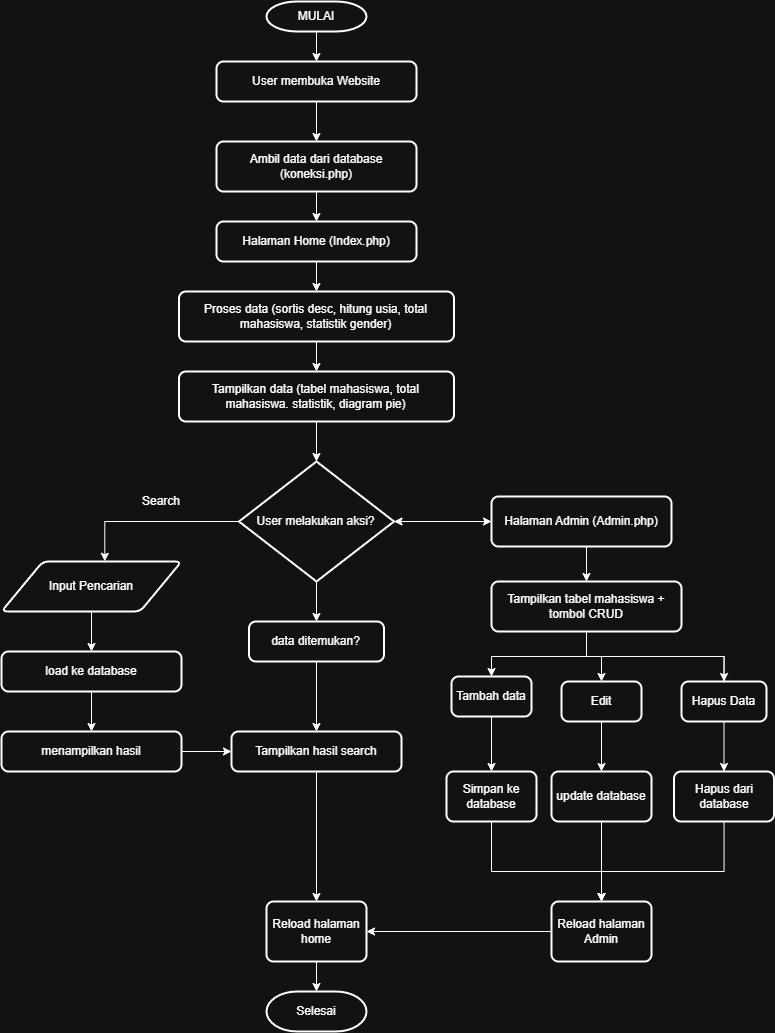

The diagram above was exported from draw.io. Its source (the exported page's mxGraphModel, read from the mxfile embedded in the PNG):
<mxGraphModel dx="1646" dy="1064" grid="1" gridSize="10" guides="1" tooltips="1" connect="1" arrows="1" fold="1" page="1" pageScale="1" pageWidth="850" pageHeight="1100" math="0" shadow="0">
  <root>
    <mxCell id="0" />
    <mxCell id="1" parent="0" />
    <mxCell id="YzMEvvnwPzI0Pgbv8mvD-28" edge="1" parent="1" source="YzMEvvnwPzI0Pgbv8mvD-3" style="edgeStyle=orthogonalEdgeStyle;rounded=0;orthogonalLoop=1;jettySize=auto;html=1;" target="YzMEvvnwPzI0Pgbv8mvD-4" value="">
      <mxGeometry relative="1" as="geometry" />
    </mxCell>
    <mxCell id="YzMEvvnwPzI0Pgbv8mvD-3" parent="1" style="strokeWidth=2;html=1;shape=mxgraph.flowchart.terminator;whiteSpace=wrap;" value="MULAI" vertex="1">
      <mxGeometry height="30" width="100" x="325" y="50" as="geometry" />
    </mxCell>
    <mxCell id="YzMEvvnwPzI0Pgbv8mvD-29" edge="1" parent="1" source="YzMEvvnwPzI0Pgbv8mvD-4" style="edgeStyle=orthogonalEdgeStyle;rounded=0;orthogonalLoop=1;jettySize=auto;html=1;" target="YzMEvvnwPzI0Pgbv8mvD-5" value="">
      <mxGeometry relative="1" as="geometry" />
    </mxCell>
    <mxCell id="YzMEvvnwPzI0Pgbv8mvD-4" parent="1" style="rounded=1;whiteSpace=wrap;html=1;absoluteArcSize=1;arcSize=14;strokeWidth=2;" value="User membuka Website" vertex="1">
      <mxGeometry height="40" width="200" x="275" y="110" as="geometry" />
    </mxCell>
    <mxCell id="YzMEvvnwPzI0Pgbv8mvD-30" edge="1" parent="1" source="YzMEvvnwPzI0Pgbv8mvD-5" style="edgeStyle=orthogonalEdgeStyle;rounded=0;orthogonalLoop=1;jettySize=auto;html=1;" target="YzMEvvnwPzI0Pgbv8mvD-6" value="">
      <mxGeometry relative="1" as="geometry" />
    </mxCell>
    <mxCell id="YzMEvvnwPzI0Pgbv8mvD-5" parent="1" style="rounded=1;whiteSpace=wrap;html=1;absoluteArcSize=1;arcSize=14;strokeWidth=2;" value="Ambil data dari database (koneksi.php)" vertex="1">
      <mxGeometry height="50" width="200" x="275" y="190" as="geometry" />
    </mxCell>
    <mxCell id="YzMEvvnwPzI0Pgbv8mvD-31" edge="1" parent="1" source="YzMEvvnwPzI0Pgbv8mvD-6" style="edgeStyle=orthogonalEdgeStyle;rounded=0;orthogonalLoop=1;jettySize=auto;html=1;" target="YzMEvvnwPzI0Pgbv8mvD-7" value="">
      <mxGeometry relative="1" as="geometry" />
    </mxCell>
    <mxCell id="YzMEvvnwPzI0Pgbv8mvD-6" parent="1" style="rounded=1;whiteSpace=wrap;html=1;absoluteArcSize=1;arcSize=14;strokeWidth=2;" value="Halaman Home (Index.php)" vertex="1">
      <mxGeometry height="40" width="200" x="275" y="270" as="geometry" />
    </mxCell>
    <mxCell id="YzMEvvnwPzI0Pgbv8mvD-32" edge="1" parent="1" source="YzMEvvnwPzI0Pgbv8mvD-7" style="edgeStyle=orthogonalEdgeStyle;rounded=0;orthogonalLoop=1;jettySize=auto;html=1;" target="YzMEvvnwPzI0Pgbv8mvD-8" value="">
      <mxGeometry relative="1" as="geometry" />
    </mxCell>
    <mxCell id="YzMEvvnwPzI0Pgbv8mvD-7" parent="1" style="rounded=1;whiteSpace=wrap;html=1;absoluteArcSize=1;arcSize=14;strokeWidth=2;" value="Proses data (sortis desc, hitung usia, total mahasiswa, statistik gender)" vertex="1">
      <mxGeometry height="50" width="275" x="237.5" y="340" as="geometry" />
    </mxCell>
    <mxCell id="YzMEvvnwPzI0Pgbv8mvD-33" edge="1" parent="1" source="YzMEvvnwPzI0Pgbv8mvD-8" style="edgeStyle=orthogonalEdgeStyle;rounded=0;orthogonalLoop=1;jettySize=auto;html=1;" target="YzMEvvnwPzI0Pgbv8mvD-9" value="">
      <mxGeometry relative="1" as="geometry" />
    </mxCell>
    <mxCell id="YzMEvvnwPzI0Pgbv8mvD-8" parent="1" style="rounded=1;whiteSpace=wrap;html=1;absoluteArcSize=1;arcSize=14;strokeWidth=2;" value="Tampilkan data (tabel mahasiswa, total mahasiswa. statistik, diagram pie)" vertex="1">
      <mxGeometry height="50" width="275" x="237.5" y="420" as="geometry" />
    </mxCell>
    <mxCell id="YzMEvvnwPzI0Pgbv8mvD-34" edge="1" parent="1" source="YzMEvvnwPzI0Pgbv8mvD-9" style="edgeStyle=orthogonalEdgeStyle;rounded=0;orthogonalLoop=1;jettySize=auto;html=1;" target="YzMEvvnwPzI0Pgbv8mvD-13" value="">
      <mxGeometry relative="1" as="geometry" />
    </mxCell>
    <mxCell id="YzMEvvnwPzI0Pgbv8mvD-41" edge="1" parent="1" source="YzMEvvnwPzI0Pgbv8mvD-9" style="edgeStyle=orthogonalEdgeStyle;rounded=0;orthogonalLoop=1;jettySize=auto;html=1;" target="YzMEvvnwPzI0Pgbv8mvD-23" value="">
      <mxGeometry relative="1" as="geometry" />
    </mxCell>
    <mxCell id="YzMEvvnwPzI0Pgbv8mvD-9" parent="1" style="strokeWidth=2;html=1;shape=mxgraph.flowchart.decision;whiteSpace=wrap;" value="User melakukan aksi?" vertex="1">
      <mxGeometry height="120" width="155" x="297.5" y="510" as="geometry" />
    </mxCell>
    <mxCell id="YzMEvvnwPzI0Pgbv8mvD-43" edge="1" parent="1" source="YzMEvvnwPzI0Pgbv8mvD-10" style="edgeStyle=orthogonalEdgeStyle;rounded=0;orthogonalLoop=1;jettySize=auto;html=1;" target="YzMEvvnwPzI0Pgbv8mvD-12" value="">
      <mxGeometry relative="1" as="geometry" />
    </mxCell>
    <mxCell id="YzMEvvnwPzI0Pgbv8mvD-10" parent="1" style="rounded=1;whiteSpace=wrap;html=1;absoluteArcSize=1;arcSize=14;strokeWidth=2;" value="load ke database" vertex="1">
      <mxGeometry height="40" width="180" x="60" y="700" as="geometry" />
    </mxCell>
    <mxCell id="YzMEvvnwPzI0Pgbv8mvD-42" edge="1" parent="1" source="YzMEvvnwPzI0Pgbv8mvD-11" style="edgeStyle=orthogonalEdgeStyle;rounded=0;orthogonalLoop=1;jettySize=auto;html=1;" target="YzMEvvnwPzI0Pgbv8mvD-10" value="">
      <mxGeometry relative="1" as="geometry" />
    </mxCell>
    <mxCell id="YzMEvvnwPzI0Pgbv8mvD-11" parent="1" style="shape=parallelogram;html=1;strokeWidth=2;perimeter=parallelogramPerimeter;whiteSpace=wrap;rounded=1;arcSize=12;size=0.23;" value="Input Pencarian" vertex="1">
      <mxGeometry height="50" width="180" x="60" y="610" as="geometry" />
    </mxCell>
    <mxCell id="YzMEvvnwPzI0Pgbv8mvD-45" edge="1" parent="1" source="YzMEvvnwPzI0Pgbv8mvD-12" style="edgeStyle=orthogonalEdgeStyle;rounded=0;orthogonalLoop=1;jettySize=auto;html=1;" target="YzMEvvnwPzI0Pgbv8mvD-24" value="">
      <mxGeometry relative="1" as="geometry" />
    </mxCell>
    <mxCell id="YzMEvvnwPzI0Pgbv8mvD-12" parent="1" style="rounded=1;whiteSpace=wrap;html=1;absoluteArcSize=1;arcSize=14;strokeWidth=2;" value="menampilkan hasil" vertex="1">
      <mxGeometry height="40" width="180" x="60" y="780" as="geometry" />
    </mxCell>
    <mxCell id="YzMEvvnwPzI0Pgbv8mvD-38" edge="1" parent="1" source="YzMEvvnwPzI0Pgbv8mvD-13" style="edgeStyle=orthogonalEdgeStyle;rounded=0;orthogonalLoop=1;jettySize=auto;html=1;" target="YzMEvvnwPzI0Pgbv8mvD-9">
      <mxGeometry relative="1" as="geometry" />
    </mxCell>
    <mxCell id="YzMEvvnwPzI0Pgbv8mvD-40" edge="1" parent="1" style="edgeStyle=orthogonalEdgeStyle;rounded=0;orthogonalLoop=1;jettySize=auto;html=1;" target="YzMEvvnwPzI0Pgbv8mvD-14" value="">
      <mxGeometry relative="1" as="geometry">
        <mxPoint x="645" y="595" as="sourcePoint" />
      </mxGeometry>
    </mxCell>
    <mxCell id="YzMEvvnwPzI0Pgbv8mvD-13" parent="1" style="rounded=1;whiteSpace=wrap;html=1;absoluteArcSize=1;arcSize=14;strokeWidth=2;" value="Halaman Admin (Admin.php)" vertex="1">
      <mxGeometry height="50" width="180" x="550" y="545" as="geometry" />
    </mxCell>
    <mxCell id="YzMEvvnwPzI0Pgbv8mvD-46" edge="1" parent="1" source="YzMEvvnwPzI0Pgbv8mvD-21" style="edgeStyle=orthogonalEdgeStyle;rounded=0;orthogonalLoop=1;jettySize=auto;html=1;entryX=0.5;entryY=0;entryDx=0;entryDy=0;exitX=0.5;exitY=0;exitDx=0;exitDy=0;">
      <mxGeometry relative="1" as="geometry">
        <mxPoint x="550" y="725" as="targetPoint" />
      </mxGeometry>
    </mxCell>
    <mxCell id="YzMEvvnwPzI0Pgbv8mvD-47" edge="1" parent="1" source="YzMEvvnwPzI0Pgbv8mvD-14" style="edgeStyle=orthogonalEdgeStyle;rounded=0;orthogonalLoop=1;jettySize=auto;html=1;" target="YzMEvvnwPzI0Pgbv8mvD-16" value="">
      <mxGeometry relative="1" as="geometry" />
    </mxCell>
    <mxCell id="YzMEvvnwPzI0Pgbv8mvD-49" edge="1" parent="1" source="YzMEvvnwPzI0Pgbv8mvD-14" style="edgeStyle=orthogonalEdgeStyle;rounded=0;orthogonalLoop=1;jettySize=auto;html=1;" target="YzMEvvnwPzI0Pgbv8mvD-17">
      <mxGeometry relative="1" as="geometry" />
    </mxCell>
    <mxCell id="YzMEvvnwPzI0Pgbv8mvD-14" parent="1" style="rounded=1;whiteSpace=wrap;html=1;absoluteArcSize=1;arcSize=14;strokeWidth=2;" value="Tampilkan tabel mahasiswa + tombol CRUD" vertex="1">
      <mxGeometry height="50" width="190" x="550" y="630" as="geometry" />
    </mxCell>
    <mxCell id="YzMEvvnwPzI0Pgbv8mvD-52" edge="1" parent="1" source="YzMEvvnwPzI0Pgbv8mvD-16" style="edgeStyle=orthogonalEdgeStyle;rounded=0;orthogonalLoop=1;jettySize=auto;html=1;" target="YzMEvvnwPzI0Pgbv8mvD-20" value="">
      <mxGeometry relative="1" as="geometry" />
    </mxCell>
    <mxCell id="YzMEvvnwPzI0Pgbv8mvD-16" parent="1" style="rounded=1;whiteSpace=wrap;html=1;absoluteArcSize=1;arcSize=14;strokeWidth=2;" value="Edit" vertex="1">
      <mxGeometry height="40" width="80" x="620" y="730" as="geometry" />
    </mxCell>
    <mxCell id="YzMEvvnwPzI0Pgbv8mvD-51" edge="1" parent="1" source="YzMEvvnwPzI0Pgbv8mvD-17" style="edgeStyle=orthogonalEdgeStyle;rounded=0;orthogonalLoop=1;jettySize=auto;html=1;" target="YzMEvvnwPzI0Pgbv8mvD-22" value="">
      <mxGeometry relative="1" as="geometry" />
    </mxCell>
    <mxCell id="YzMEvvnwPzI0Pgbv8mvD-17" parent="1" style="rounded=1;whiteSpace=wrap;html=1;absoluteArcSize=1;arcSize=14;strokeWidth=2;" value="Hapus Data" vertex="1">
      <mxGeometry height="40" width="85" x="740" y="730" as="geometry" />
    </mxCell>
    <mxCell id="YzMEvvnwPzI0Pgbv8mvD-59" edge="1" parent="1" source="YzMEvvnwPzI0Pgbv8mvD-19" style="edgeStyle=orthogonalEdgeStyle;rounded=0;orthogonalLoop=1;jettySize=auto;html=1;entryX=0.5;entryY=0;entryDx=0;entryDy=0;" target="YzMEvvnwPzI0Pgbv8mvD-55">
      <mxGeometry relative="1" as="geometry">
        <Array as="points">
          <mxPoint x="550" y="920" />
          <mxPoint x="660" y="920" />
        </Array>
        <mxPoint x="560" y="940" as="targetPoint" />
      </mxGeometry>
    </mxCell>
    <mxCell id="YzMEvvnwPzI0Pgbv8mvD-19" parent="1" style="rounded=1;whiteSpace=wrap;html=1;absoluteArcSize=1;arcSize=14;strokeWidth=2;" value="Simpan ke database" vertex="1">
      <mxGeometry height="50" width="90" x="505" y="820" as="geometry" />
    </mxCell>
    <mxCell id="YzMEvvnwPzI0Pgbv8mvD-60" edge="1" parent="1" source="YzMEvvnwPzI0Pgbv8mvD-20" style="edgeStyle=orthogonalEdgeStyle;rounded=0;orthogonalLoop=1;jettySize=auto;html=1;" target="YzMEvvnwPzI0Pgbv8mvD-55" value="">
      <mxGeometry relative="1" as="geometry" />
    </mxCell>
    <mxCell id="YzMEvvnwPzI0Pgbv8mvD-20" parent="1" style="rounded=1;whiteSpace=wrap;html=1;absoluteArcSize=1;arcSize=14;strokeWidth=2;" value="update database" vertex="1">
      <mxGeometry height="50" width="100" x="610" y="820" as="geometry" />
    </mxCell>
    <mxCell id="YzMEvvnwPzI0Pgbv8mvD-61" edge="1" parent="1" source="YzMEvvnwPzI0Pgbv8mvD-22" style="edgeStyle=orthogonalEdgeStyle;rounded=0;orthogonalLoop=1;jettySize=auto;html=1;entryX=0.5;entryY=0;entryDx=0;entryDy=0;" target="YzMEvvnwPzI0Pgbv8mvD-55">
      <mxGeometry relative="1" as="geometry">
        <Array as="points">
          <mxPoint x="783" y="920" />
          <mxPoint x="660" y="920" />
        </Array>
      </mxGeometry>
    </mxCell>
    <mxCell id="YzMEvvnwPzI0Pgbv8mvD-22" parent="1" style="rounded=1;whiteSpace=wrap;html=1;absoluteArcSize=1;arcSize=14;strokeWidth=2;" value="Hapus dari database" vertex="1">
      <mxGeometry height="50" width="100" x="732.5" y="820" as="geometry" />
    </mxCell>
    <mxCell id="YzMEvvnwPzI0Pgbv8mvD-44" edge="1" parent="1" source="YzMEvvnwPzI0Pgbv8mvD-23" style="edgeStyle=orthogonalEdgeStyle;rounded=0;orthogonalLoop=1;jettySize=auto;html=1;" target="YzMEvvnwPzI0Pgbv8mvD-24" value="">
      <mxGeometry relative="1" as="geometry" />
    </mxCell>
    <mxCell id="YzMEvvnwPzI0Pgbv8mvD-23" parent="1" style="rounded=1;whiteSpace=wrap;html=1;absoluteArcSize=1;arcSize=14;strokeWidth=2;" value="data ditemukan?" vertex="1">
      <mxGeometry height="40" width="135" x="307.5" y="670" as="geometry" />
    </mxCell>
    <mxCell id="YzMEvvnwPzI0Pgbv8mvD-63" edge="1" parent="1" source="YzMEvvnwPzI0Pgbv8mvD-24" style="edgeStyle=orthogonalEdgeStyle;rounded=0;orthogonalLoop=1;jettySize=auto;html=1;" target="YzMEvvnwPzI0Pgbv8mvD-25" value="">
      <mxGeometry relative="1" as="geometry" />
    </mxCell>
    <mxCell id="YzMEvvnwPzI0Pgbv8mvD-24" parent="1" style="rounded=1;whiteSpace=wrap;html=1;absoluteArcSize=1;arcSize=14;strokeWidth=2;" value="Tampilkan hasil search" vertex="1">
      <mxGeometry height="40" width="170" x="290" y="780" as="geometry" />
    </mxCell>
    <mxCell id="YzMEvvnwPzI0Pgbv8mvD-62" edge="1" parent="1" source="YzMEvvnwPzI0Pgbv8mvD-25" style="edgeStyle=orthogonalEdgeStyle;rounded=0;orthogonalLoop=1;jettySize=auto;html=1;" target="YzMEvvnwPzI0Pgbv8mvD-27" value="">
      <mxGeometry relative="1" as="geometry" />
    </mxCell>
    <mxCell id="YzMEvvnwPzI0Pgbv8mvD-25" parent="1" style="rounded=1;whiteSpace=wrap;html=1;absoluteArcSize=1;arcSize=14;strokeWidth=2;" value="Reload halaman home" vertex="1">
      <mxGeometry height="60" width="100" x="325" y="950" as="geometry" />
    </mxCell>
    <mxCell id="YzMEvvnwPzI0Pgbv8mvD-27" parent="1" style="strokeWidth=2;html=1;shape=mxgraph.flowchart.terminator;whiteSpace=wrap;" value="Selesai" vertex="1">
      <mxGeometry height="40" width="100" x="325" y="1040" as="geometry" />
    </mxCell>
    <mxCell id="YzMEvvnwPzI0Pgbv8mvD-37" edge="1" parent="1" source="YzMEvvnwPzI0Pgbv8mvD-9" style="edgeStyle=orthogonalEdgeStyle;rounded=0;orthogonalLoop=1;jettySize=auto;html=1;entryX=0.574;entryY=-0.005;entryDx=0;entryDy=0;entryPerimeter=0;" target="YzMEvvnwPzI0Pgbv8mvD-11">
      <mxGeometry relative="1" as="geometry" />
    </mxCell>
    <mxCell id="YzMEvvnwPzI0Pgbv8mvD-50" edge="1" parent="1" source="YzMEvvnwPzI0Pgbv8mvD-17" style="edgeStyle=orthogonalEdgeStyle;rounded=0;orthogonalLoop=1;jettySize=auto;html=1;entryX=0.5;entryY=0;entryDx=0;entryDy=0;exitX=0.5;exitY=0;exitDx=0;exitDy=0;" target="YzMEvvnwPzI0Pgbv8mvD-21" value="">
      <mxGeometry relative="1" as="geometry">
        <mxPoint x="748" y="730" as="sourcePoint" />
        <mxPoint x="550" y="725" as="targetPoint" />
      </mxGeometry>
    </mxCell>
    <mxCell id="YzMEvvnwPzI0Pgbv8mvD-53" edge="1" parent="1" source="YzMEvvnwPzI0Pgbv8mvD-21" style="edgeStyle=orthogonalEdgeStyle;rounded=0;orthogonalLoop=1;jettySize=auto;html=1;" target="YzMEvvnwPzI0Pgbv8mvD-19" value="">
      <mxGeometry relative="1" as="geometry" />
    </mxCell>
    <mxCell id="YzMEvvnwPzI0Pgbv8mvD-21" parent="1" style="rounded=1;whiteSpace=wrap;html=1;absoluteArcSize=1;arcSize=14;strokeWidth=2;" value="Tambah data" vertex="1">
      <mxGeometry height="40" width="80" x="510" y="725" as="geometry" />
    </mxCell>
    <mxCell id="YzMEvvnwPzI0Pgbv8mvD-64" edge="1" parent="1" source="YzMEvvnwPzI0Pgbv8mvD-55" style="edgeStyle=orthogonalEdgeStyle;rounded=0;orthogonalLoop=1;jettySize=auto;html=1;" target="YzMEvvnwPzI0Pgbv8mvD-25" value="">
      <mxGeometry relative="1" as="geometry" />
    </mxCell>
    <mxCell id="YzMEvvnwPzI0Pgbv8mvD-55" parent="1" style="rounded=1;whiteSpace=wrap;html=1;absoluteArcSize=1;arcSize=14;strokeWidth=2;" value="Reload halaman Admin" vertex="1">
      <mxGeometry height="60" width="100" x="610" y="950" as="geometry" />
    </mxCell>
    <mxCell id="YzMEvvnwPzI0Pgbv8mvD-65" parent="1" style="text;html=1;whiteSpace=wrap;strokeColor=none;fillColor=none;align=center;verticalAlign=middle;rounded=0;" value="Search" vertex="1">
      <mxGeometry height="30" width="60" x="190" y="535" as="geometry" />
    </mxCell>
  </root>
</mxGraphModel>